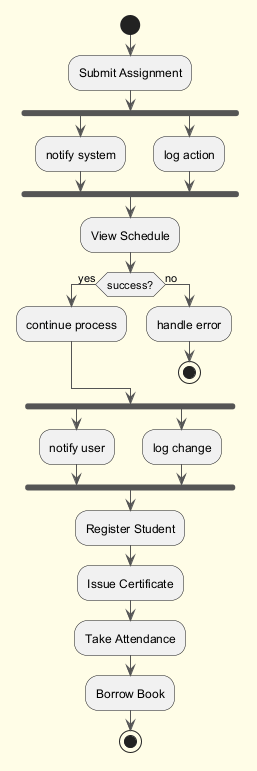

The diagram above was rendered by PlantUML. Its source (embedded in the PNG):
@startuml
skinparam backgroundColor #FFFDE7
skinparam classBackgroundColor #FFF9C4
skinparam classBorderColor #F57F17
skinparam ArrowColor #555555
start
:Submit Assignment;
fork
:notify system;
fork again
:log action;
end fork
:View Schedule;
if (success?) then (yes)
:continue process;
else (no)
:handle error;
stop
endif
fork
:notify user;
fork again
:log change;
end fork
:Register Student;
:Issue Certificate;
:Take Attendance;
:Borrow Book;
stop
@enduml